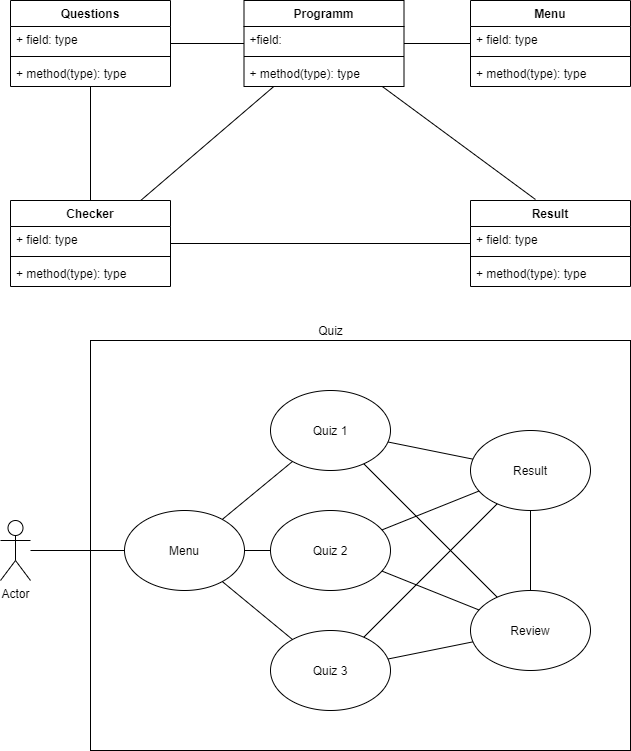

The diagram above was exported from draw.io. Its source (the exported page's mxGraphModel, read from the mxfile embedded in the PNG):
<mxGraphModel dx="1102" dy="857" grid="1" gridSize="10" guides="1" tooltips="1" connect="1" arrows="1" fold="1" page="1" pageScale="1" pageWidth="827" pageHeight="1169" math="0" shadow="0">
  <root>
    <mxCell id="0" />
    <mxCell id="1" parent="0" />
    <mxCell id="U9pv0GBTnkja25yCOxa4-5" value="" style="rounded=0;whiteSpace=wrap;html=1;" vertex="1" parent="1">
      <mxGeometry x="180" y="510" width="540" height="410" as="geometry" />
    </mxCell>
    <mxCell id="4UjHBF0f1hNRRcipVuyh-13" value="Programm" style="swimlane;fontStyle=1;align=center;verticalAlign=top;childLayout=stackLayout;horizontal=1;startSize=26;horizontalStack=0;resizeParent=1;resizeParentMax=0;resizeLast=0;collapsible=1;marginBottom=0;" parent="1" vertex="1">
      <mxGeometry x="333.5" y="170" width="160" height="86" as="geometry" />
    </mxCell>
    <mxCell id="4UjHBF0f1hNRRcipVuyh-14" value="+field:" style="text;strokeColor=none;fillColor=none;align=left;verticalAlign=top;spacingLeft=4;spacingRight=4;overflow=hidden;rotatable=0;points=[[0,0.5],[1,0.5]];portConstraint=eastwest;" parent="4UjHBF0f1hNRRcipVuyh-13" vertex="1">
      <mxGeometry y="26" width="160" height="26" as="geometry" />
    </mxCell>
    <mxCell id="4UjHBF0f1hNRRcipVuyh-15" value="" style="line;strokeWidth=1;fillColor=none;align=left;verticalAlign=middle;spacingTop=-1;spacingLeft=3;spacingRight=3;rotatable=0;labelPosition=right;points=[];portConstraint=eastwest;" parent="4UjHBF0f1hNRRcipVuyh-13" vertex="1">
      <mxGeometry y="52" width="160" height="8" as="geometry" />
    </mxCell>
    <mxCell id="4UjHBF0f1hNRRcipVuyh-16" value="+ method(type): type" style="text;strokeColor=none;fillColor=none;align=left;verticalAlign=top;spacingLeft=4;spacingRight=4;overflow=hidden;rotatable=0;points=[[0,0.5],[1,0.5]];portConstraint=eastwest;" parent="4UjHBF0f1hNRRcipVuyh-13" vertex="1">
      <mxGeometry y="60" width="160" height="26" as="geometry" />
    </mxCell>
    <mxCell id="4UjHBF0f1hNRRcipVuyh-17" value="Questions" style="swimlane;fontStyle=1;align=center;verticalAlign=top;childLayout=stackLayout;horizontal=1;startSize=26;horizontalStack=0;resizeParent=1;resizeParentMax=0;resizeLast=0;collapsible=1;marginBottom=0;" parent="1" vertex="1">
      <mxGeometry x="100" y="170" width="160" height="86" as="geometry" />
    </mxCell>
    <mxCell id="4UjHBF0f1hNRRcipVuyh-18" value="+ field: type" style="text;strokeColor=none;fillColor=none;align=left;verticalAlign=top;spacingLeft=4;spacingRight=4;overflow=hidden;rotatable=0;points=[[0,0.5],[1,0.5]];portConstraint=eastwest;" parent="4UjHBF0f1hNRRcipVuyh-17" vertex="1">
      <mxGeometry y="26" width="160" height="26" as="geometry" />
    </mxCell>
    <mxCell id="4UjHBF0f1hNRRcipVuyh-19" value="" style="line;strokeWidth=1;fillColor=none;align=left;verticalAlign=middle;spacingTop=-1;spacingLeft=3;spacingRight=3;rotatable=0;labelPosition=right;points=[];portConstraint=eastwest;" parent="4UjHBF0f1hNRRcipVuyh-17" vertex="1">
      <mxGeometry y="52" width="160" height="8" as="geometry" />
    </mxCell>
    <mxCell id="4UjHBF0f1hNRRcipVuyh-20" value="+ method(type): type" style="text;strokeColor=none;fillColor=none;align=left;verticalAlign=top;spacingLeft=4;spacingRight=4;overflow=hidden;rotatable=0;points=[[0,0.5],[1,0.5]];portConstraint=eastwest;" parent="4UjHBF0f1hNRRcipVuyh-17" vertex="1">
      <mxGeometry y="60" width="160" height="26" as="geometry" />
    </mxCell>
    <mxCell id="4UjHBF0f1hNRRcipVuyh-21" value="Result" style="swimlane;fontStyle=1;align=center;verticalAlign=top;childLayout=stackLayout;horizontal=1;startSize=26;horizontalStack=0;resizeParent=1;resizeParentMax=0;resizeLast=0;collapsible=1;marginBottom=0;" parent="1" vertex="1">
      <mxGeometry x="560" y="370" width="160" height="86" as="geometry" />
    </mxCell>
    <mxCell id="4UjHBF0f1hNRRcipVuyh-22" value="+ field: type" style="text;strokeColor=none;fillColor=none;align=left;verticalAlign=top;spacingLeft=4;spacingRight=4;overflow=hidden;rotatable=0;points=[[0,0.5],[1,0.5]];portConstraint=eastwest;" parent="4UjHBF0f1hNRRcipVuyh-21" vertex="1">
      <mxGeometry y="26" width="160" height="26" as="geometry" />
    </mxCell>
    <mxCell id="4UjHBF0f1hNRRcipVuyh-23" value="" style="line;strokeWidth=1;fillColor=none;align=left;verticalAlign=middle;spacingTop=-1;spacingLeft=3;spacingRight=3;rotatable=0;labelPosition=right;points=[];portConstraint=eastwest;" parent="4UjHBF0f1hNRRcipVuyh-21" vertex="1">
      <mxGeometry y="52" width="160" height="8" as="geometry" />
    </mxCell>
    <mxCell id="4UjHBF0f1hNRRcipVuyh-24" value="+ method(type): type" style="text;strokeColor=none;fillColor=none;align=left;verticalAlign=top;spacingLeft=4;spacingRight=4;overflow=hidden;rotatable=0;points=[[0,0.5],[1,0.5]];portConstraint=eastwest;" parent="4UjHBF0f1hNRRcipVuyh-21" vertex="1">
      <mxGeometry y="60" width="160" height="26" as="geometry" />
    </mxCell>
    <mxCell id="4UjHBF0f1hNRRcipVuyh-25" value="Checker" style="swimlane;fontStyle=1;align=center;verticalAlign=top;childLayout=stackLayout;horizontal=1;startSize=26;horizontalStack=0;resizeParent=1;resizeParentMax=0;resizeLast=0;collapsible=1;marginBottom=0;" parent="1" vertex="1">
      <mxGeometry x="100" y="370" width="160" height="86" as="geometry" />
    </mxCell>
    <mxCell id="4UjHBF0f1hNRRcipVuyh-26" value="+ field: type" style="text;strokeColor=none;fillColor=none;align=left;verticalAlign=top;spacingLeft=4;spacingRight=4;overflow=hidden;rotatable=0;points=[[0,0.5],[1,0.5]];portConstraint=eastwest;" parent="4UjHBF0f1hNRRcipVuyh-25" vertex="1">
      <mxGeometry y="26" width="160" height="26" as="geometry" />
    </mxCell>
    <mxCell id="4UjHBF0f1hNRRcipVuyh-27" value="" style="line;strokeWidth=1;fillColor=none;align=left;verticalAlign=middle;spacingTop=-1;spacingLeft=3;spacingRight=3;rotatable=0;labelPosition=right;points=[];portConstraint=eastwest;" parent="4UjHBF0f1hNRRcipVuyh-25" vertex="1">
      <mxGeometry y="52" width="160" height="8" as="geometry" />
    </mxCell>
    <mxCell id="4UjHBF0f1hNRRcipVuyh-28" value="+ method(type): type" style="text;strokeColor=none;fillColor=none;align=left;verticalAlign=top;spacingLeft=4;spacingRight=4;overflow=hidden;rotatable=0;points=[[0,0.5],[1,0.5]];portConstraint=eastwest;" parent="4UjHBF0f1hNRRcipVuyh-25" vertex="1">
      <mxGeometry y="60" width="160" height="26" as="geometry" />
    </mxCell>
    <mxCell id="4UjHBF0f1hNRRcipVuyh-31" value="" style="endArrow=none;html=1;" parent="1" source="4UjHBF0f1hNRRcipVuyh-25" target="4UjHBF0f1hNRRcipVuyh-13" edge="1">
      <mxGeometry width="50" height="50" relative="1" as="geometry">
        <mxPoint x="400" y="280" as="sourcePoint" />
        <mxPoint x="450" y="230" as="targetPoint" />
      </mxGeometry>
    </mxCell>
    <mxCell id="4UjHBF0f1hNRRcipVuyh-33" value="" style="endArrow=none;html=1;" parent="1" source="4UjHBF0f1hNRRcipVuyh-17" target="4UjHBF0f1hNRRcipVuyh-13" edge="1">
      <mxGeometry width="50" height="50" relative="1" as="geometry">
        <mxPoint x="360" y="350" as="sourcePoint" />
        <mxPoint x="410" y="300" as="targetPoint" />
      </mxGeometry>
    </mxCell>
    <mxCell id="4UjHBF0f1hNRRcipVuyh-34" value="" style="endArrow=none;html=1;exitX=0.406;exitY=-0.012;exitDx=0;exitDy=0;exitPerimeter=0;" parent="1" source="4UjHBF0f1hNRRcipVuyh-21" target="4UjHBF0f1hNRRcipVuyh-13" edge="1">
      <mxGeometry width="50" height="50" relative="1" as="geometry">
        <mxPoint x="330" y="360" as="sourcePoint" />
        <mxPoint x="320" y="278" as="targetPoint" />
      </mxGeometry>
    </mxCell>
    <mxCell id="4UjHBF0f1hNRRcipVuyh-35" value="" style="endArrow=none;html=1;" parent="1" source="4UjHBF0f1hNRRcipVuyh-21" target="4UjHBF0f1hNRRcipVuyh-25" edge="1">
      <mxGeometry width="50" height="50" relative="1" as="geometry">
        <mxPoint y="360" as="sourcePoint" />
        <mxPoint x="50" y="310" as="targetPoint" />
      </mxGeometry>
    </mxCell>
    <mxCell id="4UjHBF0f1hNRRcipVuyh-36" value="" style="endArrow=none;html=1;" parent="1" source="4UjHBF0f1hNRRcipVuyh-25" target="4UjHBF0f1hNRRcipVuyh-17" edge="1">
      <mxGeometry width="50" height="50" relative="1" as="geometry">
        <mxPoint x="710" y="350" as="sourcePoint" />
        <mxPoint x="480" y="210" as="targetPoint" />
      </mxGeometry>
    </mxCell>
    <mxCell id="4UjHBF0f1hNRRcipVuyh-37" value="Menu" style="swimlane;fontStyle=1;align=center;verticalAlign=top;childLayout=stackLayout;horizontal=1;startSize=26;horizontalStack=0;resizeParent=1;resizeParentMax=0;resizeLast=0;collapsible=1;marginBottom=0;" parent="1" vertex="1">
      <mxGeometry x="560" y="170" width="160" height="86" as="geometry" />
    </mxCell>
    <mxCell id="4UjHBF0f1hNRRcipVuyh-38" value="+ field: type" style="text;strokeColor=none;fillColor=none;align=left;verticalAlign=top;spacingLeft=4;spacingRight=4;overflow=hidden;rotatable=0;points=[[0,0.5],[1,0.5]];portConstraint=eastwest;" parent="4UjHBF0f1hNRRcipVuyh-37" vertex="1">
      <mxGeometry y="26" width="160" height="26" as="geometry" />
    </mxCell>
    <mxCell id="4UjHBF0f1hNRRcipVuyh-39" value="" style="line;strokeWidth=1;fillColor=none;align=left;verticalAlign=middle;spacingTop=-1;spacingLeft=3;spacingRight=3;rotatable=0;labelPosition=right;points=[];portConstraint=eastwest;" parent="4UjHBF0f1hNRRcipVuyh-37" vertex="1">
      <mxGeometry y="52" width="160" height="8" as="geometry" />
    </mxCell>
    <mxCell id="4UjHBF0f1hNRRcipVuyh-40" value="+ method(type): type" style="text;strokeColor=none;fillColor=none;align=left;verticalAlign=top;spacingLeft=4;spacingRight=4;overflow=hidden;rotatable=0;points=[[0,0.5],[1,0.5]];portConstraint=eastwest;" parent="4UjHBF0f1hNRRcipVuyh-37" vertex="1">
      <mxGeometry y="60" width="160" height="26" as="geometry" />
    </mxCell>
    <mxCell id="4UjHBF0f1hNRRcipVuyh-45" value="" style="endArrow=none;html=1;" parent="1" source="4UjHBF0f1hNRRcipVuyh-37" target="4UjHBF0f1hNRRcipVuyh-13" edge="1">
      <mxGeometry width="50" height="50" relative="1" as="geometry">
        <mxPoint x="400" y="280" as="sourcePoint" />
        <mxPoint x="450" y="230" as="targetPoint" />
      </mxGeometry>
    </mxCell>
    <mxCell id="4UjHBF0f1hNRRcipVuyh-47" value="Actor" style="shape=umlActor;verticalLabelPosition=bottom;verticalAlign=top;html=1;outlineConnect=0;" parent="1" vertex="1">
      <mxGeometry x="90" y="690" width="30" height="60" as="geometry" />
    </mxCell>
    <mxCell id="4UjHBF0f1hNRRcipVuyh-48" value="Quiz 1" style="ellipse;whiteSpace=wrap;html=1;" parent="1" vertex="1">
      <mxGeometry x="360" y="560" width="120" height="80" as="geometry" />
    </mxCell>
    <mxCell id="4UjHBF0f1hNRRcipVuyh-49" value="Quiz 2" style="ellipse;whiteSpace=wrap;html=1;" parent="1" vertex="1">
      <mxGeometry x="360" y="680" width="120" height="80" as="geometry" />
    </mxCell>
    <mxCell id="4UjHBF0f1hNRRcipVuyh-50" value="Quiz 3" style="ellipse;whiteSpace=wrap;html=1;" parent="1" vertex="1">
      <mxGeometry x="360" y="800" width="120" height="80" as="geometry" />
    </mxCell>
    <mxCell id="4UjHBF0f1hNRRcipVuyh-52" value="Menu" style="ellipse;whiteSpace=wrap;html=1;" parent="1" vertex="1">
      <mxGeometry x="214" y="680" width="120" height="80" as="geometry" />
    </mxCell>
    <mxCell id="4UjHBF0f1hNRRcipVuyh-54" value="Result" style="ellipse;whiteSpace=wrap;html=1;" parent="1" vertex="1">
      <mxGeometry x="560" y="600" width="120" height="80" as="geometry" />
    </mxCell>
    <mxCell id="4UjHBF0f1hNRRcipVuyh-55" value="" style="endArrow=none;html=1;entryX=0;entryY=0.5;entryDx=0;entryDy=0;" parent="1" source="4UjHBF0f1hNRRcipVuyh-47" target="4UjHBF0f1hNRRcipVuyh-52" edge="1">
      <mxGeometry width="50" height="50" relative="1" as="geometry">
        <mxPoint x="420" y="860" as="sourcePoint" />
        <mxPoint x="470" y="810" as="targetPoint" />
      </mxGeometry>
    </mxCell>
    <mxCell id="4UjHBF0f1hNRRcipVuyh-56" value="" style="endArrow=none;html=1;" parent="1" source="4UjHBF0f1hNRRcipVuyh-48" target="4UjHBF0f1hNRRcipVuyh-52" edge="1">
      <mxGeometry width="50" height="50" relative="1" as="geometry">
        <mxPoint x="350" y="850" as="sourcePoint" />
        <mxPoint x="400" y="800" as="targetPoint" />
      </mxGeometry>
    </mxCell>
    <mxCell id="4UjHBF0f1hNRRcipVuyh-57" value="" style="endArrow=none;html=1;" parent="1" source="4UjHBF0f1hNRRcipVuyh-49" target="4UjHBF0f1hNRRcipVuyh-52" edge="1">
      <mxGeometry width="50" height="50" relative="1" as="geometry">
        <mxPoint x="190" y="980" as="sourcePoint" />
        <mxPoint x="240" y="930" as="targetPoint" />
      </mxGeometry>
    </mxCell>
    <mxCell id="4UjHBF0f1hNRRcipVuyh-58" value="" style="endArrow=none;html=1;" parent="1" source="4UjHBF0f1hNRRcipVuyh-50" target="4UjHBF0f1hNRRcipVuyh-52" edge="1">
      <mxGeometry width="50" height="50" relative="1" as="geometry">
        <mxPoint x="130" y="870" as="sourcePoint" />
        <mxPoint x="180" y="820" as="targetPoint" />
      </mxGeometry>
    </mxCell>
    <mxCell id="4UjHBF0f1hNRRcipVuyh-59" value="" style="endArrow=none;html=1;" parent="1" source="4UjHBF0f1hNRRcipVuyh-54" target="4UjHBF0f1hNRRcipVuyh-48" edge="1">
      <mxGeometry width="50" height="50" relative="1" as="geometry">
        <mxPoint x="330" y="900" as="sourcePoint" />
        <mxPoint x="380" y="850" as="targetPoint" />
      </mxGeometry>
    </mxCell>
    <mxCell id="4UjHBF0f1hNRRcipVuyh-60" value="" style="endArrow=none;html=1;" parent="1" source="4UjHBF0f1hNRRcipVuyh-54" target="4UjHBF0f1hNRRcipVuyh-49" edge="1">
      <mxGeometry width="50" height="50" relative="1" as="geometry">
        <mxPoint x="630" y="910" as="sourcePoint" />
        <mxPoint x="680" y="860" as="targetPoint" />
      </mxGeometry>
    </mxCell>
    <mxCell id="4UjHBF0f1hNRRcipVuyh-61" value="" style="endArrow=none;html=1;" parent="1" source="4UjHBF0f1hNRRcipVuyh-54" target="4UjHBF0f1hNRRcipVuyh-50" edge="1">
      <mxGeometry width="50" height="50" relative="1" as="geometry">
        <mxPoint x="550" y="1000" as="sourcePoint" />
        <mxPoint x="600" y="950" as="targetPoint" />
      </mxGeometry>
    </mxCell>
    <mxCell id="4UjHBF0f1hNRRcipVuyh-62" value="Review" style="ellipse;whiteSpace=wrap;html=1;" parent="1" vertex="1">
      <mxGeometry x="560" y="760" width="120" height="80" as="geometry" />
    </mxCell>
    <mxCell id="4UjHBF0f1hNRRcipVuyh-63" value="" style="endArrow=none;html=1;" parent="1" source="4UjHBF0f1hNRRcipVuyh-62" target="4UjHBF0f1hNRRcipVuyh-48" edge="1">
      <mxGeometry width="50" height="50" relative="1" as="geometry">
        <mxPoint x="420" y="940" as="sourcePoint" />
        <mxPoint x="470" y="890" as="targetPoint" />
      </mxGeometry>
    </mxCell>
    <mxCell id="4UjHBF0f1hNRRcipVuyh-64" value="" style="endArrow=none;html=1;" parent="1" source="4UjHBF0f1hNRRcipVuyh-62" target="4UjHBF0f1hNRRcipVuyh-49" edge="1">
      <mxGeometry width="50" height="50" relative="1" as="geometry">
        <mxPoint x="270" y="990" as="sourcePoint" />
        <mxPoint x="320" y="940" as="targetPoint" />
      </mxGeometry>
    </mxCell>
    <mxCell id="4UjHBF0f1hNRRcipVuyh-65" value="" style="endArrow=none;html=1;" parent="1" source="4UjHBF0f1hNRRcipVuyh-62" target="4UjHBF0f1hNRRcipVuyh-50" edge="1">
      <mxGeometry width="50" height="50" relative="1" as="geometry">
        <mxPoint x="420" y="940" as="sourcePoint" />
        <mxPoint x="470" y="890" as="targetPoint" />
      </mxGeometry>
    </mxCell>
    <mxCell id="4UjHBF0f1hNRRcipVuyh-66" value="" style="endArrow=none;html=1;" parent="1" source="4UjHBF0f1hNRRcipVuyh-62" target="4UjHBF0f1hNRRcipVuyh-54" edge="1">
      <mxGeometry width="50" height="50" relative="1" as="geometry">
        <mxPoint x="420" y="940" as="sourcePoint" />
        <mxPoint x="470" y="890" as="targetPoint" />
      </mxGeometry>
    </mxCell>
    <mxCell id="U9pv0GBTnkja25yCOxa4-6" value="Quiz" style="text;html=1;align=center;verticalAlign=middle;resizable=0;points=[];autosize=1;strokeColor=none;fillColor=none;" vertex="1" parent="1">
      <mxGeometry x="400" y="490" width="40" height="20" as="geometry" />
    </mxCell>
  </root>
</mxGraphModel>